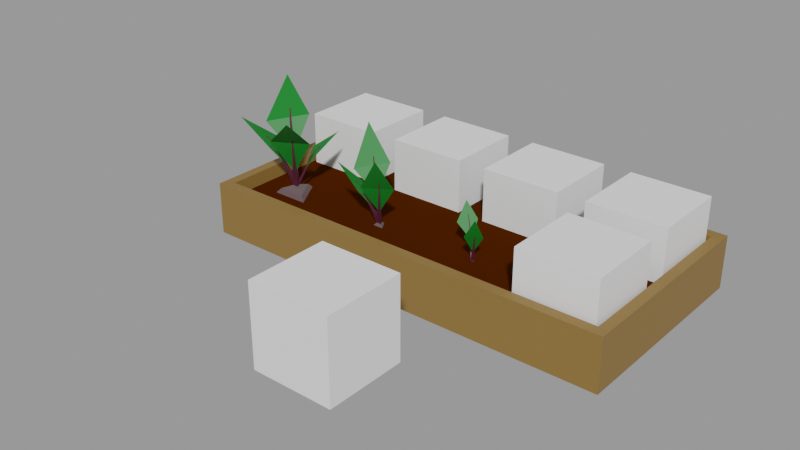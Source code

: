 # Source: Beetroot.blend  (saved by Blender 2.90.8; exported with 4.5.12 LTS)
import bpy
from mathutils import Matrix  # noqa: F401  (used for matrix-valued properties, if any)

bpy.ops.wm.read_factory_settings(use_empty=True)
scene = bpy.context.scene
scene.name = 'With bed'

# ---- collections
col_places = bpy.data.collections.new('Places'); scene.collection.children.link(col_places)
col_test = bpy.data.collections.new('Test'); scene.collection.children.link(col_test)

# ---- materials (node trees are filled in below, after node groups)
mat_grass_green_009 = bpy.data.materials.new('Grass green.009')
mat_grass_green_009.use_transparent_shadow = False
mat_radish_bad_006 = bpy.data.materials.new('Radish bad.006')
mat_radish_bad_006.use_transparent_shadow = False
mat_grass_green_010 = bpy.data.materials.new('Grass green.010')
mat_grass_green_010.use_transparent_shadow = False
mat_radish_bad_007 = bpy.data.materials.new('Radish bad.007')
mat_radish_bad_007.use_transparent_shadow = False
mat_radish_dirt_005 = bpy.data.materials.new('Radish dirt.005')
mat_radish_dirt_005.use_transparent_shadow = False
mat_grass_green_011 = bpy.data.materials.new('Grass green.011')
mat_grass_green_011.use_transparent_shadow = False
mat_radish_bad_008 = bpy.data.materials.new('Radish bad.008')
mat_radish_bad_008.use_transparent_shadow = False
mat_radish_dirt_006 = bpy.data.materials.new('Radish dirt.006')
mat_radish_dirt_006.use_transparent_shadow = False
mat_wood = bpy.data.materials.new('Wood')
mat_wood.use_transparent_shadow = False
mat_ground = bpy.data.materials.new('Ground')
mat_ground.use_transparent_shadow = False

# ---- material node trees
mat_grass_green_009.use_nodes = True; mat_grass_green_009.node_tree.nodes.clear()
_N = mat_grass_green_009.node_tree.nodes; _L = mat_grass_green_009.node_tree.links
n0 = _N.new('ShaderNodeBsdfPrincipled'); n0.name = 'Principled BSDF'; n0.location = (10, 300)
n0.distribution = 'GGX'
n0.subsurface_method = 'BURLEY'
n0.inputs[0].default_value = (0.00258, 0.1743, 0.0134, 1.0)
n0.inputs[3].default_value = 1.45
n0.inputs[27].default_value = (0.0, 0.0, 0.0, 1.0)
n0.inputs[28].default_value = 1.0
n1 = _N.new('ShaderNodeOutputMaterial'); n1.name = 'Material Output'; n1.location = (300, 300)
_L.new(n0.outputs[0], n1.inputs[0])
n1.is_active_output = True
mat_radish_bad_006.use_nodes = True; mat_radish_bad_006.node_tree.nodes.clear()
_N = mat_radish_bad_006.node_tree.nodes; _L = mat_radish_bad_006.node_tree.links
n0 = _N.new('ShaderNodeBsdfPrincipled'); n0.name = 'Principled BSDF'; n0.location = (10, 300)
n0.distribution = 'GGX'
n0.subsurface_method = 'BURLEY'
n0.inputs[0].default_value = (0.09084, 0.01452, 0.03406, 1.0)
n0.inputs[3].default_value = 1.45
n0.inputs[27].default_value = (0.0, 0.0, 0.0, 1.0)
n0.inputs[28].default_value = 1.0
n1 = _N.new('ShaderNodeOutputMaterial'); n1.name = 'Material Output'; n1.location = (300, 300)
_L.new(n0.outputs[0], n1.inputs[0])
n1.is_active_output = True
mat_grass_green_010.use_nodes = True; mat_grass_green_010.node_tree.nodes.clear()
_N = mat_grass_green_010.node_tree.nodes; _L = mat_grass_green_010.node_tree.links
n0 = _N.new('ShaderNodeBsdfPrincipled'); n0.name = 'Principled BSDF'; n0.location = (10, 300)
n0.distribution = 'GGX'
n0.subsurface_method = 'BURLEY'
n0.inputs[0].default_value = (0.00258, 0.1743, 0.0134, 1.0)
n0.inputs[3].default_value = 1.45
n0.inputs[27].default_value = (0.0, 0.0, 0.0, 1.0)
n0.inputs[28].default_value = 1.0
n1 = _N.new('ShaderNodeOutputMaterial'); n1.name = 'Material Output'; n1.location = (300, 300)
_L.new(n0.outputs[0], n1.inputs[0])
n1.is_active_output = True
mat_radish_bad_007.use_nodes = True; mat_radish_bad_007.node_tree.nodes.clear()
_N = mat_radish_bad_007.node_tree.nodes; _L = mat_radish_bad_007.node_tree.links
n0 = _N.new('ShaderNodeBsdfPrincipled'); n0.name = 'Principled BSDF'; n0.location = (10, 300)
n0.distribution = 'GGX'
n0.subsurface_method = 'BURLEY'
n0.inputs[0].default_value = (0.09084, 0.01452, 0.03406, 1.0)
n0.inputs[3].default_value = 1.45
n0.inputs[27].default_value = (0.0, 0.0, 0.0, 1.0)
n0.inputs[28].default_value = 1.0
n1 = _N.new('ShaderNodeOutputMaterial'); n1.name = 'Material Output'; n1.location = (300, 300)
_L.new(n0.outputs[0], n1.inputs[0])
n1.is_active_output = True
mat_radish_dirt_005.use_nodes = True; mat_radish_dirt_005.node_tree.nodes.clear()
_N = mat_radish_dirt_005.node_tree.nodes; _L = mat_radish_dirt_005.node_tree.links
n0 = _N.new('ShaderNodeBsdfPrincipled'); n0.name = 'Principled BSDF'; n0.location = (10, 300)
n0.distribution = 'GGX'
n0.subsurface_method = 'BURLEY'
n0.inputs[0].default_value = (0.1126, 0.07542, 0.0787, 1.0)
n0.inputs[3].default_value = 1.45
n0.inputs[27].default_value = (0.0, 0.0, 0.0, 1.0)
n0.inputs[28].default_value = 1.0
n1 = _N.new('ShaderNodeOutputMaterial'); n1.name = 'Material Output'; n1.location = (300, 300)
_L.new(n0.outputs[0], n1.inputs[0])
n1.is_active_output = True
mat_grass_green_011.use_nodes = True; mat_grass_green_011.node_tree.nodes.clear()
_N = mat_grass_green_011.node_tree.nodes; _L = mat_grass_green_011.node_tree.links
n0 = _N.new('ShaderNodeBsdfPrincipled'); n0.name = 'Principled BSDF'; n0.location = (10, 300)
n0.distribution = 'GGX'
n0.subsurface_method = 'BURLEY'
n0.inputs[0].default_value = (0.00258, 0.1743, 0.0134, 1.0)
n0.inputs[3].default_value = 1.45
n0.inputs[27].default_value = (0.0, 0.0, 0.0, 1.0)
n0.inputs[28].default_value = 1.0
n1 = _N.new('ShaderNodeOutputMaterial'); n1.name = 'Material Output'; n1.location = (300, 300)
_L.new(n0.outputs[0], n1.inputs[0])
n1.is_active_output = True
mat_radish_bad_008.use_nodes = True; mat_radish_bad_008.node_tree.nodes.clear()
_N = mat_radish_bad_008.node_tree.nodes; _L = mat_radish_bad_008.node_tree.links
n0 = _N.new('ShaderNodeBsdfPrincipled'); n0.name = 'Principled BSDF'; n0.location = (10, 300)
n0.distribution = 'GGX'
n0.subsurface_method = 'BURLEY'
n0.inputs[0].default_value = (0.09084, 0.01452, 0.03406, 1.0)
n0.inputs[3].default_value = 1.45
n0.inputs[27].default_value = (0.0, 0.0, 0.0, 1.0)
n0.inputs[28].default_value = 1.0
n1 = _N.new('ShaderNodeOutputMaterial'); n1.name = 'Material Output'; n1.location = (300, 300)
_L.new(n0.outputs[0], n1.inputs[0])
n1.is_active_output = True
mat_radish_dirt_006.use_nodes = True; mat_radish_dirt_006.node_tree.nodes.clear()
_N = mat_radish_dirt_006.node_tree.nodes; _L = mat_radish_dirt_006.node_tree.links
n0 = _N.new('ShaderNodeBsdfPrincipled'); n0.name = 'Principled BSDF'; n0.location = (10, 300)
n0.distribution = 'GGX'
n0.subsurface_method = 'BURLEY'
n0.inputs[0].default_value = (0.1126, 0.07542, 0.0787, 1.0)
n0.inputs[3].default_value = 1.45
n0.inputs[27].default_value = (0.0, 0.0, 0.0, 1.0)
n0.inputs[28].default_value = 1.0
n1 = _N.new('ShaderNodeOutputMaterial'); n1.name = 'Material Output'; n1.location = (300, 300)
_L.new(n0.outputs[0], n1.inputs[0])
n1.is_active_output = True
mat_wood.use_nodes = True; mat_wood.node_tree.nodes.clear()
_N = mat_wood.node_tree.nodes; _L = mat_wood.node_tree.links
n0 = _N.new('ShaderNodeBsdfPrincipled'); n0.name = 'Principled BSDF'; n0.location = (10, 300)
n0.distribution = 'GGX'
n0.subsurface_method = 'BURLEY'
n0.inputs[0].default_value = (0.2462, 0.1366, 0.03203, 1.0)
n0.inputs[3].default_value = 1.45
n0.inputs[27].default_value = (0.0, 0.0, 0.0, 1.0)
n0.inputs[28].default_value = 1.0
n1 = _N.new('ShaderNodeOutputMaterial'); n1.name = 'Material Output'; n1.location = (300, 300)
_L.new(n0.outputs[0], n1.inputs[0])
n1.is_active_output = True
mat_ground.use_nodes = True; mat_ground.node_tree.nodes.clear()
_N = mat_ground.node_tree.nodes; _L = mat_ground.node_tree.links
n0 = _N.new('ShaderNodeBsdfPrincipled'); n0.name = 'Principled BSDF'; n0.location = (15, 390)
n0.distribution = 'GGX'
n0.subsurface_method = 'BURLEY'
n0.inputs[0].default_value = (0.05522, 0.01159, 0.0, 1.0)
n0.inputs[2].default_value = 0.5996
n0.inputs[3].default_value = 1.45
n0.inputs[13].default_value = 0.0
n0.inputs[27].default_value = (0.0, 0.0, 0.0, 1.0)
n0.inputs[28].default_value = 1.0
n1 = _N.new('ShaderNodeOutputMaterial'); n1.name = 'Material Output'; n1.location = (305, 390)
_L.new(n0.outputs[0], n1.inputs[0])
n1.is_active_output = True

# ---- meshes
me_cube_003 = bpy.data.meshes.new('Cube.003')
me_cube_003.from_pydata([(-1.0, -1.0, -1.0), (-1.0, -1.0, 1.0), (-1.0, 1.0, -1.0), (-1.0, 1.0, 1.0), (1.0, -1.0, -1.0), (1.0, -1.0, 1.0), (1.0, 1.0, -1.0), (1.0, 1.0, 1.0)], [], [(0, 1, 3, 2), (2, 3, 7, 6), (6, 7, 5, 4), (4, 5, 1, 0), (2, 6, 4, 0), (7, 3, 1, 5)])
_uv = me_cube_003.uv_layers.new(name='UVMap')
_uv.uv.foreach_set('vector', [0.375, 0.0, 0.625, 0.0, 0.625, 0.25, 0.375, 0.25, 0.375, 0.25, 0.625, 0.25, 0.625, 0.5, 0.375, 0.5, 0.375, 0.5, 0.625, 0.5, 0.625, 0.75, 0.375, 0.75, 0.375, 0.75, 0.625, 0.75, 0.625, 1.0, 0.375, 1.0, 0.125, 0.5, 0.375, 0.5, 0.375, 0.75, 0.125, 0.75, 0.625, 0.5, 0.875, 0.5, 0.875, 0.75, 0.625, 0.75])
me_cube_003.use_remesh_fix_poles = True
me_cube_003.use_remesh_preserve_attributes = False
me_cube_003.use_mirror_vertex_groups = False
me_cube_003.update()
me_cylinder_014 = bpy.data.meshes.new('Cylinder.014')
me_cylinder_014.from_pydata([(-0.001465, 0.03899, -0.0004551), (0.1758, -0.2231, 0.6741), (0.04053, -0.03374, -0.0004551), (0.1846, -0.2284, 0.6739), (-0.04346, -0.03374, -0.0004551), (0.1757, -0.2332, 0.676), (-0.003079, 0.02815, 0.0352), (0.02863, -0.02677, 0.0352), (-0.03479, -0.02677, 0.0352), (-0.2817, 0.2136, 0.6893), (-0.2927, 0.2157, 0.6893), (-0.2853, 0.2242, 0.6893), (0.01199, 0.002163, 0.03517), (-0.14, 0.2838, 0.6255), (-0.3799, 0.2804, 0.9026), (-0.1175, 0.1006, 0.2954), (-0.4026, 0.06375, 0.5643), (0.2582, -0.1089, 0.5577), (0.02974, -0.0619, 0.2066), (0.2526, -0.3444, 0.961), (0.01022, -0.302, 0.5765)], [(12, 7)], [(6, 1, 3, 7), (7, 3, 5, 8), (3, 1, 5), (8, 5, 1, 6), (0, 2, 4), (4, 8, 6, 0), (2, 7, 8, 4), (0, 6, 7, 2), (12, 9, 10, 8), (8, 10, 11, 6), (10, 9, 11), (6, 11, 9, 12), (13, 16, 15), (13, 14, 16), (17, 20, 19), (17, 18, 20)])
me_cylinder_014.polygons.foreach_set('material_index', [1, 1, 0, 1, 0, 1, 1, 1, 1, 1, 0, 1, 0, 0, 0, 0])
_uv = me_cylinder_014.uv_layers.new(name='UVMap')
_uv.uv.foreach_set('vector', [1.0, 0.6994, 1.0, 1.0, 0.6667, 1.0, 0.6667, 0.6994, 0.6667, 0.6994, 0.6667, 1.0, 0.3333, 1.0, 0.3333, 0.6994, 0.4578, 0.13, 0.25, 0.49, 0.04215, 0.13, 0.3333, 0.6994, 0.3333, 1.0, -5.96e-08, 1.0, -5.96e-08, 0.6994, 0.75, 0.49, 0.9578, 0.13, 0.5422, 0.13, 0.3333, 0.5, 0.3333, 0.6994, -5.96e-08, 0.6994, -5.96e-08, 0.5, 0.6667, 0.5, 0.6667, 0.6994, 0.3333, 0.6994, 0.3333, 0.5, 1.0, 0.5, 1.0, 0.6994, 0.6667, 0.6994, 0.6667, 0.5, 1.0, 0.6994, 1.0, 1.0, 0.6667, 1.0, 0.6667, 0.6994, 0.6667, 0.6994, 0.6667, 1.0, 0.3333, 1.0, 0.3333, 0.6994, 0.4578, 0.13, 0.25, 0.49, 0.04215, 0.13, 0.3333, 0.6994, 0.3333, 1.0, -5.96e-08, 1.0, -5.96e-08, 0.6994, 0.0, 0.0, 1.0, 1.0, 0.0, 1.0, 0.0, 0.0, 1.0, 0.0, 1.0, 1.0, 0.0, 0.0, 1.0, 1.0, 0.0, 1.0, 0.0, 0.0, 1.0, 0.0, 1.0, 1.0])
me_cylinder_014.materials.append(mat_grass_green_009)
me_cylinder_014.materials.append(mat_radish_bad_006)
me_cylinder_014.use_remesh_fix_poles = True
me_cylinder_014.use_remesh_preserve_attributes = False
me_cylinder_014.use_mirror_vertex_groups = False
me_cylinder_014.update()
me_cylinder_015 = bpy.data.meshes.new('Cylinder.015')
me_cylinder_015.from_pydata([(-0.001465, 0.06752, -0.0004551), (0.1867, -0.2365, 0.6622), (0.06524, -0.04801, -0.0004551), (0.1955, -0.2418, 0.6621), (-0.06817, -0.04801, -0.0004551), (0.1867, -0.2466, 0.6642), (-0.003079, 0.02815, 0.0352), (0.02863, -0.02677, 0.0352), (-0.03479, -0.02677, 0.0352), (-0.2923, 0.2272, 0.6793), (-0.3033, 0.2294, 0.6793), (-0.2959, 0.2378, 0.6793), (-0.1131, 0.3063, 0.6318), (-0.5092, 0.3985, 0.9945), (-0.1223, 0.0913, 0.2961), (-0.4294, 0.04126, 0.5581), (0.2766, -0.09459, 0.5563), (0.04474, -0.07051, 0.2082), (0.3013, -0.4325, 1.005), (-0.008174, -0.3163, 0.5779), (0.1434, -0.1776, 0.5584), (0.1563, -0.1919, 0.5583), (0.1376, -0.1958, 0.56), (-0.242, 0.185, 0.6009), (-0.2472, 0.1977, 0.6009), (-0.2578, 0.183, 0.6009), (-0.2406, -0.1302, 0.5343), (-0.2346, -0.1407, 0.5313), (-0.2418, -0.1395, 0.5334), (-0.2649, 0.009421, 0.4694), (-0.4056, -0.2407, 0.7493), (-0.08844, -0.05123, 0.234), (-0.1233, -0.2283, 0.4656), (-0.1996, -0.09779, 0.4723), (-0.2069, -0.1038, 0.4691), (-0.194, -0.109, 0.4691)], [], [(20, 1, 3, 21), (21, 3, 5, 22), (3, 1, 5), (22, 5, 1, 20), (0, 2, 4), (4, 8, 6, 0), (2, 7, 8, 4), (0, 6, 7, 2), (23, 9, 10, 25), (25, 10, 11, 24), (10, 9, 11), (24, 11, 9, 23), (12, 15, 14), (12, 13, 15), (16, 19, 18), (16, 17, 19), (8, 22, 20, 6), (7, 21, 22, 8), (6, 20, 21, 7), (6, 24, 23, 7), (8, 25, 24, 6), (7, 23, 25, 8), (33, 26, 27, 35), (35, 27, 28, 34), (27, 26, 28), (34, 28, 26, 33), (29, 32, 31), (29, 30, 32), (8, 34, 33, 6), (7, 35, 34, 8), (6, 33, 35, 7)])
me_cylinder_015.polygons.foreach_set('material_index', [1, 1, 0, 1, 0, 2, 2, 2, 1, 1, 0, 1, 0, 0, 0, 0, 1, 1, 1, 1, 1, 1, 1, 1, 0, 1, 0, 0, 1, 1, 1])
_uv = me_cylinder_015.uv_layers.new(name='UVMap')
_uv.uv.foreach_set('vector', [1.0, 0.9456, 1.0, 1.0, 0.6667, 1.0, 0.6667, 0.9456, 0.6667, 0.9456, 0.6667, 1.0, 0.3333, 1.0, 0.3333, 0.9456, 0.4578, 0.13, 0.25, 0.49, 0.04215, 0.13, 0.3333, 0.9456, 0.3333, 1.0, -5.96e-08, 1.0, -5.96e-08, 0.9456, 0.75, 0.49, 0.9578, 0.13, 0.5422, 0.13, 0.3333, 0.5, 0.3333, 0.6994, -5.96e-08, 0.6994, -5.96e-08, 0.5, 0.6667, 0.5, 0.6667, 0.6994, 0.3333, 0.6994, 0.3333, 0.5, 1.0, 0.5, 1.0, 0.6994, 0.6667, 0.6994, 0.6667, 0.5, 1.0, 0.9594, 1.0, 1.0, 0.6667, 1.0, 0.6667, 0.9594, 0.6667, 0.9594, 0.6667, 1.0, 0.3333, 1.0, 0.3333, 0.9594, 0.4578, 0.13, 0.25, 0.49, 0.04215, 0.13, 0.3333, 0.9594, 0.3333, 1.0, -5.96e-08, 1.0, -5.96e-08, 0.9594, 0.0, 0.0, 1.0, 1.0, 0.0, 1.0, 0.0, 0.0, 1.0, 0.0, 1.0, 1.0, 0.0, 0.0, 1.0, 1.0, 0.0, 1.0, 0.0, 0.0, 1.0, 0.0, 1.0, 1.0, 0.3333, 0.6994, 0.3333, 0.9456, -5.96e-08, 0.9456, -5.96e-08, 0.6994, 0.6667, 0.6994, 0.6667, 0.9456, 0.3333, 0.9456, 0.3333, 0.6994, 1.0, 0.6994, 1.0, 0.9456, 0.6667, 0.9456, 0.6667, 0.6994, 0.3333, 0.6994, 0.3333, 0.9594, -5.96e-08, 0.9594, -5.96e-08, 0.6994, 0.6667, 0.6994, 0.6667, 0.9594, 0.3333, 0.9594, 0.3333, 0.6994, 1.0, 0.6994, 1.0, 0.9594, 0.6667, 0.9594, 0.6667, 0.6994, 1.0, 0.9594, 1.0, 1.0, 0.6667, 1.0, 0.6667, 0.9594, 0.6667, 0.9594, 0.6667, 1.0, 0.3333, 1.0, 0.3333, 0.9594, 0.4578, 0.13, 0.25, 0.49, 0.04215, 0.13, 0.3333, 0.9594, 0.3333, 1.0, -5.96e-08, 1.0, -5.96e-08, 0.9594, 0.0, 0.0, 1.0, 1.0, 0.0, 1.0, 0.0, 0.0, 1.0, 0.0, 1.0, 1.0, 0.3333, 0.6994, 0.3333, 0.9594, -5.96e-08, 0.9594, -5.96e-08, 0.6994, 0.6667, 0.6994, 0.6667, 0.9594, 0.3333, 0.9594, 0.3333, 0.6994, 1.0, 0.6994, 1.0, 0.9594, 0.6667, 0.9594, 0.6667, 0.6994])
me_cylinder_015.materials.append(mat_grass_green_010)
me_cylinder_015.materials.append(mat_radish_bad_007)
me_cylinder_015.materials.append(mat_radish_dirt_005)
me_cylinder_015.use_remesh_fix_poles = True
me_cylinder_015.use_remesh_preserve_attributes = False
me_cylinder_015.use_mirror_vertex_groups = False
me_cylinder_015.update()
me_cylinder_016 = bpy.data.meshes.new('Cylinder.016')
me_cylinder_016.from_pydata([(-0.001465, 0.2021, -0.0004551), (0.2023, -0.2444, 0.6957), (0.1818, -0.1153, -0.0004551), (0.2111, -0.2496, 0.6955), (-0.1847, -0.1153, -0.0004551), (0.2023, -0.2544, 0.6976), (-0.003079, 0.02815, 0.09329), (0.02863, -0.02677, 0.09329), (-0.03479, -0.02677, 0.09329), (-0.3105, 0.2484, 0.7167), (-0.3214, 0.2505, 0.7167), (-0.3141, 0.2589, 0.7167), (-0.1131, 0.3063, 0.6899), (-0.5767, 0.493, 0.9286), (-0.1223, 0.0913, 0.3542), (-0.4294, 0.04126, 0.6162), (0.2766, -0.09459, 0.6144), (0.04474, -0.07051, 0.2663), (0.3804, -0.4766, 0.9465), (-0.008174, -0.3163, 0.636), (0.1434, -0.1776, 0.6165), (0.1563, -0.1919, 0.6164), (0.1376, -0.1958, 0.6181), (-0.242, 0.185, 0.659), (-0.2472, 0.1977, 0.659), (-0.2578, 0.183, 0.659), (-0.2499, -0.1329, 0.5775), (-0.244, -0.1435, 0.5745), (-0.2511, -0.1423, 0.5766), (-0.2649, 0.009421, 0.5275), (-0.4459, -0.2536, 0.7481), (-0.08844, -0.05123, 0.292), (-0.1233, -0.2283, 0.5236), (-0.1996, -0.09779, 0.5304), (-0.2069, -0.1038, 0.5272), (-0.194, -0.109, 0.5272), (0.1282, -0.08429, 0.05258), (-0.1329, -0.08429, 0.05258), (-0.002378, 0.1418, 0.05258), (0.0004444, -0.02642, 0.09327), (-0.02209, -0.005383, 0.09274), (0.01271, 0.0001765, 0.09351), (0.1489, 0.1604, 0.4772), (0.1416, 0.1665, 0.4748), (0.1472, 0.1676, 0.4765), (0.2002, 0.05939, 0.4376), (0.2598, 0.3048, 0.6121), (0.05264, 0.05443, 0.2514), (0.02847, 0.1952, 0.4346), (0.1216, 0.1202, 0.4399), (0.1254, 0.1267, 0.4374), (0.1144, 0.1269, 0.4374)], [], [(20, 1, 3, 21), (21, 3, 5, 22), (3, 1, 5), (22, 5, 1, 20), (0, 2, 4), (37, 8, 6, 38), (36, 7, 8, 37), (38, 6, 7, 36), (23, 9, 10, 25), (25, 10, 11, 24), (10, 9, 11), (24, 11, 9, 23), (12, 15, 14), (12, 13, 15), (16, 19, 18), (16, 17, 19), (8, 22, 20, 6), (7, 21, 22, 8), (6, 20, 21, 7), (6, 24, 23, 7), (8, 25, 24, 6), (7, 23, 25, 8), (33, 26, 27, 35), (35, 27, 28, 34), (27, 26, 28), (34, 28, 26, 33), (29, 32, 31), (29, 30, 32), (8, 34, 33, 6), (7, 35, 34, 8), (6, 33, 35, 7), (0, 38, 36, 2), (2, 36, 37, 4), (4, 37, 38, 0), (49, 42, 43, 51), (51, 43, 44, 50), (43, 42, 44), (50, 44, 42, 49), (45, 48, 47), (45, 46, 48), (41, 50, 49, 39), (40, 51, 50, 41), (39, 49, 51, 40)])
me_cylinder_016.polygons.foreach_set('material_index', [1, 1, 0, 1, 0, 2, 2, 2, 1, 1, 0, 1, 0, 0, 0, 0, 1, 1, 1, 1, 1, 1, 1, 1, 0, 1, 0, 0, 1, 1, 1, 2, 2, 2, 1, 1, 0, 1, 0, 0, 1, 1, 1])
_uv = me_cylinder_016.uv_layers.new(name='UVMap')
_uv.uv.foreach_set('vector', [1.0, 0.9456, 1.0, 1.0, 0.6667, 1.0, 0.6667, 0.9456, 0.6667, 0.9456, 0.6667, 1.0, 0.3333, 1.0, 0.3333, 0.9456, 0.4578, 0.13, 0.25, 0.49, 0.04215, 0.13, 0.3333, 0.9456, 0.3333, 1.0, -5.96e-08, 1.0, -5.96e-08, 0.9456, 0.75, 0.49, 0.9578, 0.13, 0.5422, 0.13, 0.3333, 0.6128, 0.3333, 0.6994, -5.96e-08, 0.6994, -5.96e-08, 0.6128, 0.6667, 0.6128, 0.6667, 0.6994, 0.3333, 0.6994, 0.3333, 0.6128, 1.0, 0.6128, 1.0, 0.6994, 0.6667, 0.6994, 0.6667, 0.6128, 1.0, 0.9594, 1.0, 1.0, 0.6667, 1.0, 0.6667, 0.9594, 0.6667, 0.9594, 0.6667, 1.0, 0.3333, 1.0, 0.3333, 0.9594, 0.4578, 0.13, 0.25, 0.49, 0.04215, 0.13, 0.3333, 0.9594, 0.3333, 1.0, -5.96e-08, 1.0, -5.96e-08, 0.9594, 0.0, 0.0, 1.0, 1.0, 0.0, 1.0, 0.0, 0.0, 1.0, 0.0, 1.0, 1.0, 0.0, 0.0, 1.0, 1.0, 0.0, 1.0, 0.0, 0.0, 1.0, 0.0, 1.0, 1.0, 0.3333, 0.6994, 0.3333, 0.9456, -5.96e-08, 0.9456, -5.96e-08, 0.6994, 0.6667, 0.6994, 0.6667, 0.9456, 0.3333, 0.9456, 0.3333, 0.6994, 1.0, 0.6994, 1.0, 0.9456, 0.6667, 0.9456, 0.6667, 0.6994, 0.3333, 0.6994, 0.3333, 0.9594, -5.96e-08, 0.9594, -5.96e-08, 0.6994, 0.6667, 0.6994, 0.6667, 0.9594, 0.3333, 0.9594, 0.3333, 0.6994, 1.0, 0.6994, 1.0, 0.9594, 0.6667, 0.9594, 0.6667, 0.6994, 1.0, 0.9594, 1.0, 1.0, 0.6667, 1.0, 0.6667, 0.9594, 0.6667, 0.9594, 0.6667, 1.0, 0.3333, 1.0, 0.3333, 0.9594, 0.4578, 0.13, 0.25, 0.49, 0.04215, 0.13, 0.3333, 0.9594, 0.3333, 1.0, -5.96e-08, 1.0, -5.96e-08, 0.9594, 0.0, 0.0, 1.0, 1.0, 0.0, 1.0, 0.0, 0.0, 1.0, 0.0, 1.0, 1.0, 0.3333, 0.6994, 0.3333, 0.9594, -5.96e-08, 0.9594, -5.96e-08, 0.6994, 0.6667, 0.6994, 0.6667, 0.9594, 0.3333, 0.9594, 0.3333, 0.6994, 1.0, 0.6994, 1.0, 0.9594, 0.6667, 0.9594, 0.6667, 0.6994, 1.0, 0.5, 1.0, 0.6128, 0.6667, 0.6128, 0.6667, 0.5, 0.6667, 0.5, 0.6667, 0.6128, 0.3333, 0.6128, 0.3333, 0.5, 0.3333, 0.5, 0.3333, 0.6128, -5.96e-08, 0.6128, -5.96e-08, 0.5, 1.0, 0.9594, 1.0, 1.0, 0.6667, 1.0, 0.6667, 0.9594, 0.6667, 0.9594, 0.6667, 1.0, 0.3333, 1.0, 0.3333, 0.9594, 0.4578, 0.13, 0.25, 0.49, 0.04215, 0.13, 0.3333, 0.9594, 0.3333, 1.0, -5.96e-08, 1.0, -5.96e-08, 0.9594, 0.0, 0.0, 1.0, 1.0, 0.0, 1.0, 0.0, 0.0, 1.0, 0.0, 1.0, 1.0, 0.3333, 0.6994, 0.3333, 0.9594, -5.96e-08, 0.9594, -5.96e-08, 0.6994, 0.6667, 0.6994, 0.6667, 0.9594, 0.3333, 0.9594, 0.3333, 0.6994, 1.0, 0.6994, 1.0, 0.9594, 0.6667, 0.9594, 0.6667, 0.6994])
me_cylinder_016.materials.append(mat_grass_green_011)
me_cylinder_016.materials.append(mat_radish_bad_008)
me_cylinder_016.materials.append(mat_radish_dirt_006)
me_cylinder_016.use_remesh_fix_poles = True
me_cylinder_016.use_remesh_preserve_attributes = False
me_cylinder_016.use_mirror_vertex_groups = False
me_cylinder_016.update()
me_cube_004 = bpy.data.meshes.new('Cube.004')
me_cube_004.from_pydata([(-1.0, -1.0, -1.0), (-1.0, -1.0, 1.0), (-1.0, 1.0, -1.0), (-1.0, 1.0, 1.0), (1.0, -1.0, -1.0), (1.0, -1.0, 1.0), (1.0, 1.0, -1.0), (1.0, 1.0, 1.0)], [], [(0, 1, 3, 2), (2, 3, 7, 6), (6, 7, 5, 4), (4, 5, 1, 0), (2, 6, 4, 0), (7, 3, 1, 5)])
_uv = me_cube_004.uv_layers.new(name='UVMap')
_uv.uv.foreach_set('vector', [0.375, 0.0, 0.625, 0.0, 0.625, 0.25, 0.375, 0.25, 0.375, 0.25, 0.625, 0.25, 0.625, 0.5, 0.375, 0.5, 0.375, 0.5, 0.625, 0.5, 0.625, 0.75, 0.375, 0.75, 0.375, 0.75, 0.625, 0.75, 0.625, 1.0, 0.375, 1.0, 0.125, 0.5, 0.375, 0.5, 0.375, 0.75, 0.125, 0.75, 0.625, 0.5, 0.875, 0.5, 0.875, 0.75, 0.625, 0.75])
me_cube_004.use_remesh_fix_poles = True
me_cube_004.use_remesh_preserve_attributes = False
me_cube_004.use_mirror_vertex_groups = False
me_cube_004.update()
me_cube_005 = bpy.data.meshes.new('Cube.005')
me_cube_005.from_pydata([(-1.0, -1.0, -1.0), (-1.0, -1.0, 1.0), (-1.0, 1.0, -1.0), (-1.0, 1.0, 1.0), (1.0, -1.0, -1.0), (1.0, -1.0, 1.0), (1.0, 1.0, -1.0), (1.0, 1.0, 1.0)], [], [(0, 1, 3, 2), (2, 3, 7, 6), (6, 7, 5, 4), (4, 5, 1, 0), (2, 6, 4, 0), (7, 3, 1, 5)])
_uv = me_cube_005.uv_layers.new(name='UVMap')
_uv.uv.foreach_set('vector', [0.375, 0.0, 0.625, 0.0, 0.625, 0.25, 0.375, 0.25, 0.375, 0.25, 0.625, 0.25, 0.625, 0.5, 0.375, 0.5, 0.375, 0.5, 0.625, 0.5, 0.625, 0.75, 0.375, 0.75, 0.375, 0.75, 0.625, 0.75, 0.625, 1.0, 0.375, 1.0, 0.125, 0.5, 0.375, 0.5, 0.375, 0.75, 0.125, 0.75, 0.625, 0.5, 0.875, 0.5, 0.875, 0.75, 0.625, 0.75])
me_cube_005.use_remesh_fix_poles = True
me_cube_005.use_remesh_preserve_attributes = False
me_cube_005.use_mirror_vertex_groups = False
me_cube_005.update()
me_cube_006 = bpy.data.meshes.new('Cube.006')
me_cube_006.from_pydata([(-1.0, -1.0, -1.0), (-1.0, -1.0, 1.0), (-1.0, 1.0, -1.0), (-1.0, 1.0, 1.0), (1.0, -1.0, -1.0), (1.0, -1.0, 1.0), (1.0, 1.0, -1.0), (1.0, 1.0, 1.0)], [], [(0, 1, 3, 2), (2, 3, 7, 6), (6, 7, 5, 4), (4, 5, 1, 0), (2, 6, 4, 0), (7, 3, 1, 5)])
_uv = me_cube_006.uv_layers.new(name='UVMap')
_uv.uv.foreach_set('vector', [0.375, 0.0, 0.625, 0.0, 0.625, 0.25, 0.375, 0.25, 0.375, 0.25, 0.625, 0.25, 0.625, 0.5, 0.375, 0.5, 0.375, 0.5, 0.625, 0.5, 0.625, 0.75, 0.375, 0.75, 0.375, 0.75, 0.625, 0.75, 0.625, 1.0, 0.375, 1.0, 0.125, 0.5, 0.375, 0.5, 0.375, 0.75, 0.125, 0.75, 0.625, 0.5, 0.875, 0.5, 0.875, 0.75, 0.625, 0.75])
me_cube_006.use_remesh_fix_poles = True
me_cube_006.use_remesh_preserve_attributes = False
me_cube_006.use_mirror_vertex_groups = False
me_cube_006.update()
me_cube_007 = bpy.data.meshes.new('Cube.007')
me_cube_007.from_pydata([(-1.0, -1.0, -1.0), (-1.0, -1.0, 1.0), (-1.0, 1.0, -1.0), (-1.0, 1.0, 1.0), (1.0, -1.0, -1.0), (1.0, -1.0, 1.0), (1.0, 1.0, -1.0), (1.0, 1.0, 1.0)], [], [(0, 1, 3, 2), (2, 3, 7, 6), (6, 7, 5, 4), (4, 5, 1, 0), (2, 6, 4, 0), (7, 3, 1, 5)])
_uv = me_cube_007.uv_layers.new(name='UVMap')
_uv.uv.foreach_set('vector', [0.375, 0.0, 0.625, 0.0, 0.625, 0.25, 0.375, 0.25, 0.375, 0.25, 0.625, 0.25, 0.625, 0.5, 0.375, 0.5, 0.375, 0.5, 0.625, 0.5, 0.625, 0.75, 0.375, 0.75, 0.375, 0.75, 0.625, 0.75, 0.625, 1.0, 0.375, 1.0, 0.125, 0.5, 0.375, 0.5, 0.375, 0.75, 0.125, 0.75, 0.625, 0.5, 0.875, 0.5, 0.875, 0.75, 0.625, 0.75])
me_cube_007.use_remesh_fix_poles = True
me_cube_007.use_remesh_preserve_attributes = False
me_cube_007.use_mirror_vertex_groups = False
me_cube_007.update()
me_cube_008 = bpy.data.meshes.new('Cube.008')
me_cube_008.from_pydata([(-1.0, -1.0, -1.0), (-1.0, -1.0, 1.0), (-1.0, 1.0, -1.0), (-1.0, 1.0, 1.0), (1.0, -1.0, -1.0), (1.0, -1.0, 1.0), (1.0, 1.0, -1.0), (1.0, 1.0, 1.0)], [], [(0, 1, 3, 2), (2, 3, 7, 6), (6, 7, 5, 4), (4, 5, 1, 0), (2, 6, 4, 0), (7, 3, 1, 5)])
_uv = me_cube_008.uv_layers.new(name='UVMap')
_uv.uv.foreach_set('vector', [0.375, 0.0, 0.625, 0.0, 0.625, 0.25, 0.375, 0.25, 0.375, 0.25, 0.625, 0.25, 0.625, 0.5, 0.375, 0.5, 0.375, 0.5, 0.625, 0.5, 0.625, 0.75, 0.375, 0.75, 0.375, 0.75, 0.625, 0.75, 0.625, 1.0, 0.375, 1.0, 0.125, 0.5, 0.375, 0.5, 0.375, 0.75, 0.125, 0.75, 0.625, 0.5, 0.875, 0.5, 0.875, 0.75, 0.625, 0.75])
me_cube_008.use_remesh_fix_poles = True
me_cube_008.use_remesh_preserve_attributes = False
me_cube_008.use_mirror_vertex_groups = False
me_cube_008.update()
me_cube_016 = bpy.data.meshes.new('Cube.016')
me_cube_016.from_pydata([(8.0, 4.0, 1.0), (8.0, 4.0, 0.0), (8.0, 0.0, 0.0), (0.0, 4.0, 0.0), (0.0, 0.0, 1.0), (0.0, 0.0, 0.0), (7.806, 0.194, 1.0), (0.194, 0.194, 1.0), (7.806, 3.806, 1.0), (0.194, 3.806, 1.0), (8.0, 0.0, 1.0), (0.0, 4.0, 1.0), (7.806, 0.194, 0.7344), (0.194, 0.194, 0.7344), (7.806, 3.806, 0.7344), (0.194, 3.806, 0.7344)], [], [(2, 10, 4, 5), (5, 4, 11, 3), (1, 0, 10, 2), (3, 11, 0, 1), (8, 9, 15, 14), (6, 7, 4, 10), (8, 6, 10, 0), (7, 9, 11, 4), (9, 8, 0, 11), (14, 15, 13, 12), (6, 8, 14, 12), (9, 7, 13, 15), (7, 6, 12, 13)])
me_cube_016.polygons.foreach_set('material_index', [0, 0, 0, 0, 0, 0, 0, 0, 0, 1, 0, 0, 0])
_uv = me_cube_016.uv_layers.new(name='UVMap')
_uv.uv.foreach_set('vector', [0.8022, 0.9922, 0.7102, 0.9922, 0.7102, 0.256, 0.8022, 0.256, 0.005136, 0.9889, 0.005136, 0.8302, 0.6402, 0.8302, 0.6402, 0.9889, 0.3475, 0.2409, 0.3475, 0.08205, 0.9831, 0.08205, 0.9831, 0.2409, 0.8336, 0.261, 0.9249, 0.261, 0.9249, 0.9916, 0.8336, 0.9916, 0.9426, 0.9738, 0.9426, 0.2787, 0.9669, 0.2787, 0.9669, 0.9738, 0.6923, 0.9744, 0.6923, 0.2739, 0.7102, 0.256, 0.7102, 0.9922, 0.3784, 0.05123, 0.9523, 0.05123, 0.9831, 0.08205, 0.3475, 0.08205, 0.03593, 0.7994, 0.6094, 0.7994, 0.6402, 0.8302, 0.005136, 0.8302, 0.9426, 0.2787, 0.9426, 0.9738, 0.9249, 0.9916, 0.9249, 0.261, 0.323, 0.009652, 0.323, 0.6648, 0.01212, 0.6648, 0.01212, 0.009652, 0.9523, 0.05123, 0.3784, 0.05123, 0.3784, 0.009026, 0.9523, 0.009026, 0.6094, 0.7994, 0.03593, 0.7994, 0.03593, 0.7572, 0.6094, 0.7572, 0.6923, 0.2739, 0.6923, 0.9744, 0.6679, 0.9744, 0.6679, 0.2739])
me_cube_016.materials.append(mat_wood)
me_cube_016.materials.append(mat_ground)
me_cube_016.use_remesh_preserve_volume = False
me_cube_016.use_remesh_preserve_attributes = False
me_cube_016.use_mirror_vertex_groups = False
me_cube_016.update()

# ---- objects
ob_placesize = bpy.data.objects.new('PlaceSize', me_cube_003)
ob_small_beet_001 = bpy.data.objects.new('Small Beet.001', me_cylinder_014)
ob_average_beet_001 = bpy.data.objects.new('Average Beet.001', me_cylinder_015)
ob_big_beet_001 = bpy.data.objects.new('Big Beet.001', me_cylinder_016)
ob_cube_001 = bpy.data.objects.new('Cube.001', me_cube_004)
ob_cube_002 = bpy.data.objects.new('Cube.002', me_cube_005)
ob_cube_003 = bpy.data.objects.new('Cube.003', me_cube_006)
ob_cube_004 = bpy.data.objects.new('Cube.004', me_cube_007)
ob_cube_005 = bpy.data.objects.new('Cube.005', me_cube_008)
ob_bed_lowpolly = bpy.data.objects.new('Bed Lowpolly', me_cube_016)

# ---- transforms, parenting, visibility, modifiers, constraints
ob_placesize.location = (4.975, -2.464, 1.217)
ob_placesize.scale = (0.7396, 0.7396, 0.7396)
ob_placesize.lineart.crease_threshold = 0.0
ob_small_beet_001.location = (5.0, 1.0, 0.7267)
ob_small_beet_001.lineart.crease_threshold = 0.0
ob_average_beet_001.location = (3.0, 1.0, 0.7312)
ob_average_beet_001.scale = (1.554, 1.554, 1.554)
ob_average_beet_001.lineart.crease_threshold = 0.0
ob_big_beet_001.location = (1.0, 1.0, 0.7262)
ob_big_beet_001.scale = (1.945, 1.945, 1.945)
ob_big_beet_001.lineart.crease_threshold = 0.0
ob_cube_001.location = (1.0, 3.0, 1.0)
ob_cube_001.scale = (0.7396, 0.7396, 0.7396)
ob_cube_001.lineart.crease_threshold = 0.0
ob_cube_002.location = (3.0, 3.0, 1.0)
ob_cube_002.scale = (0.7396, 0.7396, 0.7396)
ob_cube_002.lineart.crease_threshold = 0.0
ob_cube_003.location = (5.0, 3.0, 1.0)
ob_cube_003.scale = (0.7396, 0.7396, 0.7396)
ob_cube_003.lineart.crease_threshold = 0.0
ob_cube_004.location = (7.0, 3.0, 1.0)
ob_cube_004.scale = (0.7396, 0.7396, 0.7396)
ob_cube_004.lineart.crease_threshold = 0.0
ob_cube_005.location = (7.0, 1.0, 1.0)
ob_cube_005.scale = (0.7396, 0.7396, 0.7396)
ob_cube_005.lineart.crease_threshold = 0.0
ob_bed_lowpolly.location = (0.0, 0.0, 0.0)
ob_bed_lowpolly.lock_rotations_4d = False
ob_bed_lowpolly.empty_display_type = 'ARROWS'
ob_bed_lowpolly.lineart.crease_threshold = 0.0

# ---- collection membership
scene.collection.objects.link(ob_placesize)
scene.collection.objects.link(ob_small_beet_001)
scene.collection.objects.link(ob_average_beet_001)
scene.collection.objects.link(ob_big_beet_001)
col_places.objects.link(ob_cube_001)
col_places.objects.link(ob_cube_002)
col_places.objects.link(ob_cube_003)
col_places.objects.link(ob_cube_004)
col_places.objects.link(ob_cube_005)
col_test.objects.link(ob_bed_lowpolly)

# ---- scene / render settings (as saved in the file)
scene.frame_start = 1; scene.frame_end = 250; scene.frame_set(1)
scene.render.engine = 'BLENDER_EEVEE_NEXT'
scene.render.image_settings.exr_codec = 'NONE'
scene.render.simplify_subdivision_render = 0
scene.render.simplify_child_particles_render = 0.0
scene.cycles.use_denoising = False
scene.cycles.samples = 128
scene.cycles.sampling_pattern = 'TABULATED_SOBOL'
scene.cycles.use_adaptive_sampling = False
scene.cycles.use_light_tree = False
scene.view_settings.view_transform = 'Filmic'
bpy.context.view_layer.update()

# ---- added for rendering (the .blend has no active camera and no usable light): camera, sun + grey world if the file has none
cam_auto = bpy.data.cameras.new('AutoCamera')
cam_auto.lens = 50.0
cam_auto.sensor_width = 36.0
cam_auto.clip_end = 1000.0
ob_auto_camera = bpy.data.objects.new('AutoCamera', cam_auto)
scene.collection.objects.link(ob_auto_camera)
ob_auto_camera.location = (14.2605, -11.9875, 9.54066)
ob_auto_camera.rotation_euler = (1.09748, -7.21219e-08, 0.694738)
scene.camera = ob_auto_camera
light_auto_sun = bpy.data.lights.new('AutoSun', 'SUN')
light_auto_sun.energy = 3.0
light_auto_sun.angle = 0.0523599
ob_auto_sun = bpy.data.objects.new('AutoSun', light_auto_sun)
scene.collection.objects.link(ob_auto_sun)
ob_auto_sun.rotation_euler = (0.872665, 0.174533, 0.523599)
if scene.world is None:
    world_auto = bpy.data.worlds.new('AutoWorld')
    world_auto.color = (0.3, 0.3, 0.3)
    scene.world = world_auto
bpy.context.view_layer.update()

